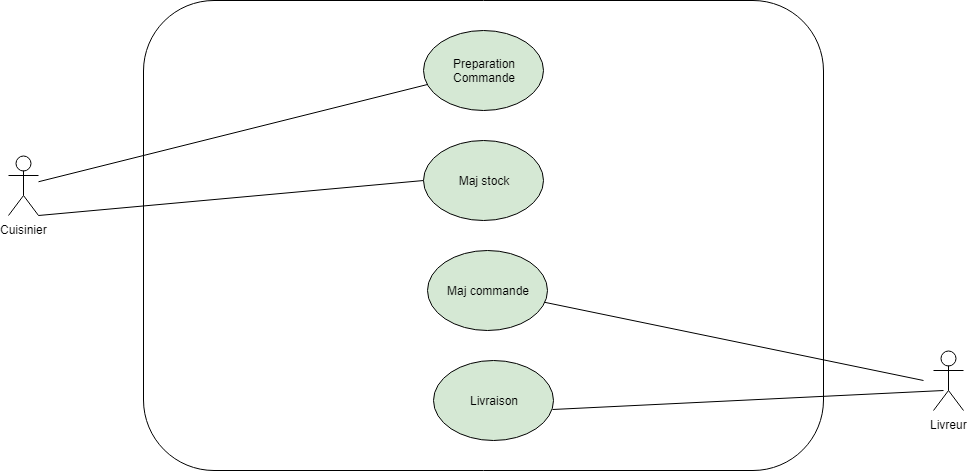

The diagram above was exported from draw.io. Its source (the exported page's mxGraphModel, read from the mxfile embedded in the PNG):
<mxGraphModel dx="1394" dy="764" grid="1" gridSize="10" guides="1" tooltips="1" connect="1" arrows="1" fold="1" page="1" pageScale="1" pageWidth="1169" pageHeight="827" math="0" shadow="0">
  <root>
    <mxCell id="VKO7dl_33lHtrRSc4yHu-0" />
    <mxCell id="VKO7dl_33lHtrRSc4yHu-1" parent="VKO7dl_33lHtrRSc4yHu-0" />
    <mxCell id="-Fu2oNhZbd692qjHXwqh-0" value="" style="rounded=1;whiteSpace=wrap;html=1;" parent="VKO7dl_33lHtrRSc4yHu-1" vertex="1">
      <mxGeometry x="240" y="40" width="680" height="470" as="geometry" />
    </mxCell>
    <mxCell id="-Fu2oNhZbd692qjHXwqh-1" value="Cuisinier" style="shape=umlActor;verticalLabelPosition=bottom;labelBackgroundColor=#ffffff;verticalAlign=top;html=1;outlineConnect=0;" parent="VKO7dl_33lHtrRSc4yHu-1" vertex="1">
      <mxGeometry x="105" y="195" width="30" height="60" as="geometry" />
    </mxCell>
    <mxCell id="-Fu2oNhZbd692qjHXwqh-4" value="Preparation&lt;br&gt;Commande&lt;br&gt;" style="ellipse;whiteSpace=wrap;html=1;fillColor=#D5E8D4;" parent="VKO7dl_33lHtrRSc4yHu-1" vertex="1">
      <mxGeometry x="520" y="70" width="120" height="80" as="geometry" />
    </mxCell>
    <mxCell id="-Fu2oNhZbd692qjHXwqh-5" value="Maj stock" style="ellipse;whiteSpace=wrap;html=1;fillColor=#D5E8D4;" parent="VKO7dl_33lHtrRSc4yHu-1" vertex="1">
      <mxGeometry x="520" y="180" width="120" height="80" as="geometry" />
    </mxCell>
    <mxCell id="-Fu2oNhZbd692qjHXwqh-6" value="Livraison" style="ellipse;whiteSpace=wrap;html=1;fillColor=#D5E8D4;" parent="VKO7dl_33lHtrRSc4yHu-1" vertex="1">
      <mxGeometry x="530" y="400" width="120" height="80" as="geometry" />
    </mxCell>
    <mxCell id="-Fu2oNhZbd692qjHXwqh-7" value="Maj commande" style="ellipse;whiteSpace=wrap;html=1;fillColor=#D5E8D4;" parent="VKO7dl_33lHtrRSc4yHu-1" vertex="1">
      <mxGeometry x="524" y="290" width="120" height="80" as="geometry" />
    </mxCell>
    <mxCell id="-Fu2oNhZbd692qjHXwqh-8" value="" style="endArrow=none;html=1;" parent="VKO7dl_33lHtrRSc4yHu-1" source="-Fu2oNhZbd692qjHXwqh-1" target="-Fu2oNhZbd692qjHXwqh-4" edge="1">
      <mxGeometry width="50" height="50" relative="1" as="geometry">
        <mxPoint x="170" y="270" as="sourcePoint" />
        <mxPoint x="300" y="235" as="targetPoint" />
      </mxGeometry>
    </mxCell>
    <mxCell id="-Fu2oNhZbd692qjHXwqh-13" value="" style="endArrow=none;html=1;" parent="VKO7dl_33lHtrRSc4yHu-1" source="-Fu2oNhZbd692qjHXwqh-7" edge="1">
      <mxGeometry width="50" height="50" relative="1" as="geometry">
        <mxPoint x="770" y="370" as="sourcePoint" />
        <mxPoint x="1020" y="420" as="targetPoint" />
      </mxGeometry>
    </mxCell>
    <mxCell id="-Fu2oNhZbd692qjHXwqh-14" value="Livreur" style="shape=umlActor;verticalLabelPosition=bottom;labelBackgroundColor=#ffffff;verticalAlign=top;html=1;outlineConnect=0;" parent="VKO7dl_33lHtrRSc4yHu-1" vertex="1">
      <mxGeometry x="1030" y="390" width="30" height="60" as="geometry" />
    </mxCell>
    <mxCell id="-Fu2oNhZbd692qjHXwqh-15" value="" style="endArrow=none;html=1;exitX=0.992;exitY=0.613;exitDx=0;exitDy=0;exitPerimeter=0;" parent="VKO7dl_33lHtrRSc4yHu-1" source="-Fu2oNhZbd692qjHXwqh-6" edge="1">
      <mxGeometry width="50" height="50" relative="1" as="geometry">
        <mxPoint x="651.3153849778423" y="399.83115744955467" as="sourcePoint" />
        <mxPoint x="1040" y="430" as="targetPoint" />
      </mxGeometry>
    </mxCell>
    <mxCell id="-Fu2oNhZbd692qjHXwqh-17" value="" style="endArrow=none;html=1;exitX=1;exitY=1;exitDx=0;exitDy=0;exitPerimeter=0;" parent="VKO7dl_33lHtrRSc4yHu-1" source="-Fu2oNhZbd692qjHXwqh-1" edge="1">
      <mxGeometry width="50" height="50" relative="1" as="geometry">
        <mxPoint x="131" y="317.25" as="sourcePoint" />
        <mxPoint x="519.8202493458575" y="220.04493766353562" as="targetPoint" />
      </mxGeometry>
    </mxCell>
  </root>
</mxGraphModel>